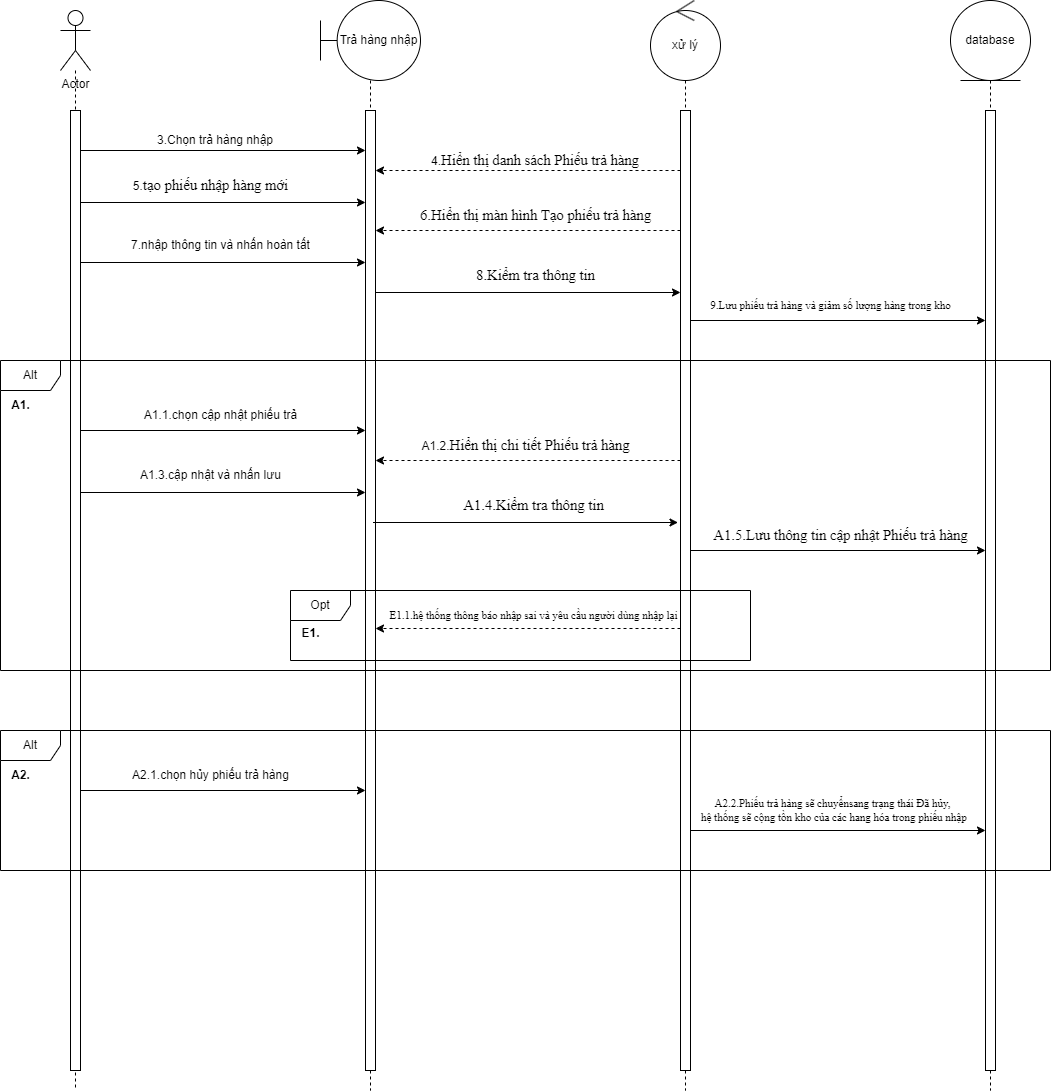

The diagram above was exported from draw.io. Its source (the exported page's mxGraphModel, read from the mxfile embedded in the PNG):
<mxGraphModel dx="1900" dy="669" grid="1" gridSize="10" guides="1" tooltips="1" connect="1" arrows="1" fold="1" page="1" pageScale="1" pageWidth="850" pageHeight="1100" math="0" shadow="0">
  <root>
    <mxCell id="0" />
    <mxCell id="1" parent="0" />
    <mxCell id="dxtrHm45WdihOoMT1gtO-5" style="rounded=0;orthogonalLoop=1;jettySize=auto;html=1;dashed=1;endArrow=none;endFill=0;" parent="1" source="dxtrHm45WdihOoMT1gtO-1" edge="1">
      <mxGeometry relative="1" as="geometry">
        <mxPoint x="55" y="1100" as="targetPoint" />
      </mxGeometry>
    </mxCell>
    <mxCell id="dxtrHm45WdihOoMT1gtO-1" value="Actor" style="shape=umlActor;verticalLabelPosition=bottom;verticalAlign=top;html=1;outlineConnect=0;" parent="1" vertex="1">
      <mxGeometry x="40" y="20" width="30" height="60" as="geometry" />
    </mxCell>
    <mxCell id="dxtrHm45WdihOoMT1gtO-6" style="rounded=0;orthogonalLoop=1;jettySize=auto;html=1;endArrow=none;endFill=0;dashed=1;" parent="1" source="dxtrHm45WdihOoMT1gtO-2" edge="1">
      <mxGeometry relative="1" as="geometry">
        <mxPoint x="350" y="1100" as="targetPoint" />
      </mxGeometry>
    </mxCell>
    <mxCell id="dxtrHm45WdihOoMT1gtO-2" value="Trả hàng nhập" style="shape=umlBoundary;whiteSpace=wrap;html=1;" parent="1" vertex="1">
      <mxGeometry x="300" y="10" width="100" height="80" as="geometry" />
    </mxCell>
    <mxCell id="dxtrHm45WdihOoMT1gtO-7" style="rounded=0;orthogonalLoop=1;jettySize=auto;html=1;endArrow=none;endFill=0;dashed=1;" parent="1" source="dxtrHm45WdihOoMT1gtO-3" edge="1">
      <mxGeometry relative="1" as="geometry">
        <mxPoint x="665" y="1100" as="targetPoint" />
      </mxGeometry>
    </mxCell>
    <mxCell id="dxtrHm45WdihOoMT1gtO-3" value="xử lý" style="ellipse;shape=umlControl;whiteSpace=wrap;html=1;" parent="1" vertex="1">
      <mxGeometry x="630" y="10" width="70" height="80" as="geometry" />
    </mxCell>
    <mxCell id="dxtrHm45WdihOoMT1gtO-8" style="rounded=0;orthogonalLoop=1;jettySize=auto;html=1;dashed=1;endArrow=none;endFill=0;" parent="1" source="dxtrHm45WdihOoMT1gtO-4" edge="1">
      <mxGeometry relative="1" as="geometry">
        <mxPoint x="970" y="1100" as="targetPoint" />
      </mxGeometry>
    </mxCell>
    <mxCell id="dxtrHm45WdihOoMT1gtO-4" value="database" style="ellipse;shape=umlEntity;whiteSpace=wrap;html=1;" parent="1" vertex="1">
      <mxGeometry x="930" y="10" width="80" height="80" as="geometry" />
    </mxCell>
    <mxCell id="dxtrHm45WdihOoMT1gtO-14" style="rounded=0;orthogonalLoop=1;jettySize=auto;html=1;" parent="1" edge="1">
      <mxGeometry relative="1" as="geometry">
        <mxPoint x="60" y="160" as="sourcePoint" />
        <mxPoint x="345" y="160" as="targetPoint" />
      </mxGeometry>
    </mxCell>
    <mxCell id="dxtrHm45WdihOoMT1gtO-9" value="" style="html=1;points=[[0,0,0,0,5],[0,1,0,0,-5],[1,0,0,0,5],[1,1,0,0,-5]];perimeter=orthogonalPerimeter;outlineConnect=0;targetShapes=umlLifeline;portConstraint=eastwest;newEdgeStyle={&quot;curved&quot;:0,&quot;rounded&quot;:0};" parent="1" vertex="1">
      <mxGeometry x="50" y="120" width="10" height="960" as="geometry" />
    </mxCell>
    <mxCell id="dxtrHm45WdihOoMT1gtO-24" style="rounded=0;orthogonalLoop=1;jettySize=auto;html=1;" parent="1" edge="1">
      <mxGeometry relative="1" as="geometry">
        <mxPoint x="355" y="302" as="sourcePoint" />
        <mxPoint x="660" y="302" as="targetPoint" />
      </mxGeometry>
    </mxCell>
    <mxCell id="dxtrHm45WdihOoMT1gtO-10" value="" style="html=1;points=[[0,0,0,0,5],[0,1,0,0,-5],[1,0,0,0,5],[1,1,0,0,-5]];perimeter=orthogonalPerimeter;outlineConnect=0;targetShapes=umlLifeline;portConstraint=eastwest;newEdgeStyle={&quot;curved&quot;:0,&quot;rounded&quot;:0};" parent="1" vertex="1">
      <mxGeometry x="345" y="120" width="10" height="960" as="geometry" />
    </mxCell>
    <mxCell id="dxtrHm45WdihOoMT1gtO-17" style="rounded=0;orthogonalLoop=1;jettySize=auto;html=1;dashed=1;" parent="1" edge="1">
      <mxGeometry relative="1" as="geometry">
        <mxPoint x="660" y="180" as="sourcePoint" />
        <mxPoint x="355" y="180" as="targetPoint" />
      </mxGeometry>
    </mxCell>
    <mxCell id="dxtrHm45WdihOoMT1gtO-20" style="rounded=0;orthogonalLoop=1;jettySize=auto;html=1;dashed=1;" parent="1" edge="1">
      <mxGeometry relative="1" as="geometry">
        <mxPoint x="660" y="240" as="sourcePoint" />
        <mxPoint x="355" y="240" as="targetPoint" />
      </mxGeometry>
    </mxCell>
    <mxCell id="dxtrHm45WdihOoMT1gtO-26" style="rounded=0;orthogonalLoop=1;jettySize=auto;html=1;" parent="1" edge="1">
      <mxGeometry relative="1" as="geometry">
        <mxPoint x="670" y="330" as="sourcePoint" />
        <mxPoint x="965" y="330" as="targetPoint" />
      </mxGeometry>
    </mxCell>
    <mxCell id="DHmrIGy1oKycDURnIykK-11" style="rounded=0;orthogonalLoop=1;jettySize=auto;html=1;" edge="1" parent="1">
      <mxGeometry relative="1" as="geometry">
        <mxPoint x="670" y="560" as="sourcePoint" />
        <mxPoint x="965" y="560" as="targetPoint" />
      </mxGeometry>
    </mxCell>
    <mxCell id="dxtrHm45WdihOoMT1gtO-11" value="" style="html=1;points=[[0,0,0,0,5],[0,1,0,0,-5],[1,0,0,0,5],[1,1,0,0,-5]];perimeter=orthogonalPerimeter;outlineConnect=0;targetShapes=umlLifeline;portConstraint=eastwest;newEdgeStyle={&quot;curved&quot;:0,&quot;rounded&quot;:0};" parent="1" vertex="1">
      <mxGeometry x="660" y="120" width="10" height="960" as="geometry" />
    </mxCell>
    <mxCell id="dxtrHm45WdihOoMT1gtO-12" value="" style="html=1;points=[[0,0,0,0,5],[0,1,0,0,-5],[1,0,0,0,5],[1,1,0,0,-5]];perimeter=orthogonalPerimeter;outlineConnect=0;targetShapes=umlLifeline;portConstraint=eastwest;newEdgeStyle={&quot;curved&quot;:0,&quot;rounded&quot;:0};" parent="1" vertex="1">
      <mxGeometry x="965" y="120" width="10" height="960" as="geometry" />
    </mxCell>
    <mxCell id="dxtrHm45WdihOoMT1gtO-15" value="3.Chọn trả hàng nhập" style="text;html=1;align=center;verticalAlign=middle;whiteSpace=wrap;rounded=0;" parent="1" vertex="1">
      <mxGeometry x="130" y="140" width="130" height="20" as="geometry" />
    </mxCell>
    <mxCell id="dxtrHm45WdihOoMT1gtO-16" value="4.&lt;span style=&quot;font-size:11.0pt;line-height:&lt;br/&gt;115%;font-family:&amp;quot;Times New Roman&amp;quot;,serif;mso-fareast-font-family:&amp;quot;Times New Roman&amp;quot;;&lt;br/&gt;mso-ansi-language:#002A;mso-fareast-language:EN-US;mso-bidi-language:AR-SA&quot; lang=&quot;vi&quot;&gt;Hiển thị danh sách Phiếu trả hàng&lt;/span&gt;" style="text;html=1;align=center;verticalAlign=middle;whiteSpace=wrap;rounded=0;" parent="1" vertex="1">
      <mxGeometry x="400" y="160" width="230" height="20" as="geometry" />
    </mxCell>
    <mxCell id="dxtrHm45WdihOoMT1gtO-18" style="rounded=0;orthogonalLoop=1;jettySize=auto;html=1;" parent="1" edge="1">
      <mxGeometry relative="1" as="geometry">
        <mxPoint x="60" y="212" as="sourcePoint" />
        <mxPoint x="345" y="212" as="targetPoint" />
      </mxGeometry>
    </mxCell>
    <mxCell id="dxtrHm45WdihOoMT1gtO-19" value="5.&lt;span style=&quot;font-size:11.0pt;line-height:&lt;br/&gt;115%;font-family:&amp;quot;Times New Roman&amp;quot;,serif;mso-fareast-font-family:&amp;quot;Times New Roman&amp;quot;;&lt;br/&gt;mso-ansi-language:#002A;mso-fareast-language:EN-US;mso-bidi-language:AR-SA&quot; lang=&quot;vi&quot;&gt;tạo phiếu nhập hàng mới&lt;/span&gt;" style="text;html=1;align=center;verticalAlign=middle;resizable=0;points=[];autosize=1;strokeColor=none;fillColor=none;" parent="1" vertex="1">
      <mxGeometry x="100" y="180" width="180" height="30" as="geometry" />
    </mxCell>
    <mxCell id="dxtrHm45WdihOoMT1gtO-21" value="&lt;span style=&quot;font-size:11.0pt;line-height:&lt;br/&gt;115%;font-family:&amp;quot;Times New Roman&amp;quot;,serif;mso-fareast-font-family:&amp;quot;Times New Roman&amp;quot;;&lt;br/&gt;mso-ansi-language:#002A;mso-fareast-language:EN-US;mso-bidi-language:AR-SA&quot; lang=&quot;vi&quot;&gt;6.Hiển thị màn hình Tạo phiếu trả hàng&lt;/span&gt;" style="text;html=1;align=center;verticalAlign=middle;resizable=0;points=[];autosize=1;strokeColor=none;fillColor=none;" parent="1" vertex="1">
      <mxGeometry x="390" y="210" width="250" height="30" as="geometry" />
    </mxCell>
    <mxCell id="dxtrHm45WdihOoMT1gtO-22" style="rounded=0;orthogonalLoop=1;jettySize=auto;html=1;" parent="1" edge="1">
      <mxGeometry relative="1" as="geometry">
        <mxPoint x="60" y="272" as="sourcePoint" />
        <mxPoint x="345" y="272" as="targetPoint" />
      </mxGeometry>
    </mxCell>
    <mxCell id="dxtrHm45WdihOoMT1gtO-23" value="7.nhập thông tin và nhấn hoàn tất" style="text;html=1;align=center;verticalAlign=middle;resizable=0;points=[];autosize=1;strokeColor=none;fillColor=none;" parent="1" vertex="1">
      <mxGeometry x="100" y="240" width="200" height="30" as="geometry" />
    </mxCell>
    <mxCell id="dxtrHm45WdihOoMT1gtO-25" value="&lt;span style=&quot;font-size:11.0pt;line-height:&lt;br/&gt;115%;font-family:&amp;quot;Times New Roman&amp;quot;,serif;mso-fareast-font-family:&amp;quot;Times New Roman&amp;quot;;&lt;br/&gt;mso-ansi-language:#002A;mso-fareast-language:EN-US;mso-bidi-language:AR-SA&quot; lang=&quot;vi&quot;&gt;8.Kiểm tra thông tin&lt;/span&gt;" style="text;html=1;align=center;verticalAlign=middle;resizable=0;points=[];autosize=1;strokeColor=none;fillColor=none;" parent="1" vertex="1">
      <mxGeometry x="445" y="270" width="140" height="30" as="geometry" />
    </mxCell>
    <mxCell id="dxtrHm45WdihOoMT1gtO-27" value="&lt;span lang=&quot;vi&quot; style=&quot;font-family: &amp;quot;Times New Roman&amp;quot;, serif;&quot;&gt;9.Lưu phiếu trả hàng và giảm số lượng hàng trong kho&lt;/span&gt;" style="text;html=1;align=center;verticalAlign=middle;resizable=0;points=[];autosize=1;strokeColor=none;fillColor=none;fontSize=11;" parent="1" vertex="1">
      <mxGeometry x="680" y="300" width="260" height="30" as="geometry" />
    </mxCell>
    <mxCell id="DHmrIGy1oKycDURnIykK-1" style="rounded=0;orthogonalLoop=1;jettySize=auto;html=1;" edge="1" parent="1">
      <mxGeometry relative="1" as="geometry">
        <mxPoint x="60" y="440" as="sourcePoint" />
        <mxPoint x="345" y="440" as="targetPoint" />
      </mxGeometry>
    </mxCell>
    <mxCell id="DHmrIGy1oKycDURnIykK-2" value="A1.1.chọn cập nhật phiếu trả" style="text;html=1;align=center;verticalAlign=middle;resizable=0;points=[];autosize=1;strokeColor=none;fillColor=none;" vertex="1" parent="1">
      <mxGeometry x="110" y="410" width="180" height="30" as="geometry" />
    </mxCell>
    <mxCell id="DHmrIGy1oKycDURnIykK-3" style="rounded=0;orthogonalLoop=1;jettySize=auto;html=1;dashed=1;" edge="1" parent="1">
      <mxGeometry relative="1" as="geometry">
        <mxPoint x="660" y="470" as="sourcePoint" />
        <mxPoint x="355" y="470" as="targetPoint" />
      </mxGeometry>
    </mxCell>
    <mxCell id="DHmrIGy1oKycDURnIykK-4" value="A1.2.&lt;span style=&quot;font-size:11.0pt;line-height:&lt;br/&gt;115%;font-family:&amp;quot;Times New Roman&amp;quot;,serif;mso-fareast-font-family:&amp;quot;Times New Roman&amp;quot;;&lt;br/&gt;mso-ansi-language:#002A;mso-fareast-language:EN-US;mso-bidi-language:AR-SA&quot; lang=&quot;vi&quot;&gt;Hiển thị chi tiết Phiếu trả hàng&lt;/span&gt;" style="text;html=1;align=center;verticalAlign=middle;resizable=0;points=[];autosize=1;strokeColor=none;fillColor=none;" vertex="1" parent="1">
      <mxGeometry x="390" y="440" width="230" height="30" as="geometry" />
    </mxCell>
    <mxCell id="DHmrIGy1oKycDURnIykK-7" style="rounded=0;orthogonalLoop=1;jettySize=auto;html=1;" edge="1" parent="1">
      <mxGeometry relative="1" as="geometry">
        <mxPoint x="60" y="502" as="sourcePoint" />
        <mxPoint x="345" y="502" as="targetPoint" />
      </mxGeometry>
    </mxCell>
    <mxCell id="DHmrIGy1oKycDURnIykK-8" value="A1.3.cập nhật và nhấn lưu" style="text;html=1;align=center;verticalAlign=middle;resizable=0;points=[];autosize=1;strokeColor=none;fillColor=none;" vertex="1" parent="1">
      <mxGeometry x="110" y="470" width="160" height="30" as="geometry" />
    </mxCell>
    <mxCell id="DHmrIGy1oKycDURnIykK-9" style="rounded=0;orthogonalLoop=1;jettySize=auto;html=1;" edge="1" parent="1">
      <mxGeometry relative="1" as="geometry">
        <mxPoint x="352.5" y="532" as="sourcePoint" />
        <mxPoint x="657.5" y="532" as="targetPoint" />
      </mxGeometry>
    </mxCell>
    <mxCell id="DHmrIGy1oKycDURnIykK-10" value="&lt;span style=&quot;font-size:11.0pt;line-height:&lt;br/&gt;115%;font-family:&amp;quot;Times New Roman&amp;quot;,serif;mso-fareast-font-family:&amp;quot;Times New Roman&amp;quot;;&lt;br/&gt;mso-ansi-language:#002A;mso-fareast-language:EN-US;mso-bidi-language:AR-SA&quot; lang=&quot;vi&quot;&gt;A1.4.Kiểm tra thông tin&lt;/span&gt;" style="text;html=1;align=center;verticalAlign=middle;resizable=0;points=[];autosize=1;strokeColor=none;fillColor=none;" vertex="1" parent="1">
      <mxGeometry x="432.5" y="500" width="160" height="30" as="geometry" />
    </mxCell>
    <mxCell id="DHmrIGy1oKycDURnIykK-12" value="&lt;span style=&quot;font-size:11.0pt;line-height:&lt;br/&gt;115%;font-family:&amp;quot;Times New Roman&amp;quot;,serif;mso-fareast-font-family:&amp;quot;Times New Roman&amp;quot;;&lt;br/&gt;mso-ansi-language:#002A;mso-fareast-language:EN-US;mso-bidi-language:AR-SA&quot; lang=&quot;vi&quot;&gt;A1.5.Lưu thông tin cập nhật Phiếu trả hàng&lt;/span&gt;" style="text;html=1;align=center;verticalAlign=middle;resizable=0;points=[];autosize=1;strokeColor=none;fillColor=none;" vertex="1" parent="1">
      <mxGeometry x="680" y="530" width="280" height="30" as="geometry" />
    </mxCell>
    <mxCell id="DHmrIGy1oKycDURnIykK-13" value="&lt;span lang=&quot;vi&quot; style=&quot;font-family: &amp;quot;Times New Roman&amp;quot;, serif;&quot;&gt;E1.1.hệ thống thông báo nhập sai và yêu cầu người dùng nhập lại&lt;/span&gt;" style="text;html=1;align=center;verticalAlign=middle;resizable=0;points=[];autosize=1;strokeColor=none;fillColor=none;fontSize=11;" vertex="1" parent="1">
      <mxGeometry x="357.5" y="610" width="310" height="30" as="geometry" />
    </mxCell>
    <mxCell id="DHmrIGy1oKycDURnIykK-14" style="rounded=0;orthogonalLoop=1;jettySize=auto;html=1;dashed=1;" edge="1" parent="1">
      <mxGeometry relative="1" as="geometry">
        <mxPoint x="660" y="638" as="sourcePoint" />
        <mxPoint x="355" y="638" as="targetPoint" />
      </mxGeometry>
    </mxCell>
    <mxCell id="DHmrIGy1oKycDURnIykK-15" value="Opt" style="shape=umlFrame;whiteSpace=wrap;html=1;pointerEvents=0;" vertex="1" parent="1">
      <mxGeometry x="270" y="600" width="460" height="70" as="geometry" />
    </mxCell>
    <mxCell id="DHmrIGy1oKycDURnIykK-16" value="&lt;b&gt;E1.&lt;/b&gt;" style="text;html=1;align=center;verticalAlign=middle;resizable=0;points=[];autosize=1;strokeColor=none;fillColor=none;" vertex="1" parent="1">
      <mxGeometry x="270" y="628" width="40" height="30" as="geometry" />
    </mxCell>
    <mxCell id="DHmrIGy1oKycDURnIykK-17" value="Alt" style="shape=umlFrame;whiteSpace=wrap;html=1;pointerEvents=0;" vertex="1" parent="1">
      <mxGeometry x="-20" y="370" width="1050" height="310" as="geometry" />
    </mxCell>
    <mxCell id="DHmrIGy1oKycDURnIykK-18" value="&lt;b&gt;A1.&lt;/b&gt;" style="text;html=1;align=center;verticalAlign=middle;resizable=0;points=[];autosize=1;strokeColor=none;fillColor=none;" vertex="1" parent="1">
      <mxGeometry x="-20" y="400" width="40" height="30" as="geometry" />
    </mxCell>
    <mxCell id="DHmrIGy1oKycDURnIykK-19" style="rounded=0;orthogonalLoop=1;jettySize=auto;html=1;" edge="1" parent="1">
      <mxGeometry relative="1" as="geometry">
        <mxPoint x="60" y="800" as="sourcePoint" />
        <mxPoint x="345" y="800" as="targetPoint" />
      </mxGeometry>
    </mxCell>
    <mxCell id="DHmrIGy1oKycDURnIykK-20" value="A2.1.chọn hủy phiếu trả hàng" style="text;html=1;align=center;verticalAlign=middle;resizable=0;points=[];autosize=1;strokeColor=none;fillColor=none;" vertex="1" parent="1">
      <mxGeometry x="100" y="770" width="180" height="30" as="geometry" />
    </mxCell>
    <mxCell id="DHmrIGy1oKycDURnIykK-21" style="rounded=0;orthogonalLoop=1;jettySize=auto;html=1;" edge="1" parent="1">
      <mxGeometry relative="1" as="geometry">
        <mxPoint x="670" y="840" as="sourcePoint" />
        <mxPoint x="965" y="840" as="targetPoint" />
      </mxGeometry>
    </mxCell>
    <mxCell id="DHmrIGy1oKycDURnIykK-23" value="&lt;span style=&quot;font-family: &amp;quot;Times New Roman&amp;quot;, serif; text-wrap: nowrap; background-color: rgb(255, 255, 255);&quot;&gt;A2.2.Phiếu trả hàng sẽ chuyểnsang trạng thái Đã hủy,&lt;/span&gt;&lt;div&gt;&lt;span style=&quot;font-family: &amp;quot;Times New Roman&amp;quot;, serif; text-wrap: nowrap; background-color: rgb(255, 255, 255);&quot;&gt;&amp;nbsp;hệ thống sẽ cộng tồn kho của các hang hóa trong phiếu&amp;nbsp;&lt;/span&gt;&lt;span style=&quot;font-family: &amp;quot;Times New Roman&amp;quot;, serif; text-wrap: nowrap; background-color: rgb(255, 255, 255);&quot;&gt;nhập&lt;/span&gt;&lt;/div&gt;" style="text;html=1;align=center;verticalAlign=middle;whiteSpace=wrap;rounded=0;fontSize=11;" vertex="1" parent="1">
      <mxGeometry x="670" y="800" width="285" height="40" as="geometry" />
    </mxCell>
    <mxCell id="DHmrIGy1oKycDURnIykK-24" value="Alt" style="shape=umlFrame;whiteSpace=wrap;html=1;pointerEvents=0;" vertex="1" parent="1">
      <mxGeometry x="-20" y="740" width="1050" height="140" as="geometry" />
    </mxCell>
    <mxCell id="DHmrIGy1oKycDURnIykK-25" value="&lt;b&gt;A2.&lt;/b&gt;" style="text;html=1;align=center;verticalAlign=middle;resizable=0;points=[];autosize=1;strokeColor=none;fillColor=none;" vertex="1" parent="1">
      <mxGeometry x="-20" y="770" width="40" height="30" as="geometry" />
    </mxCell>
  </root>
</mxGraphModel>